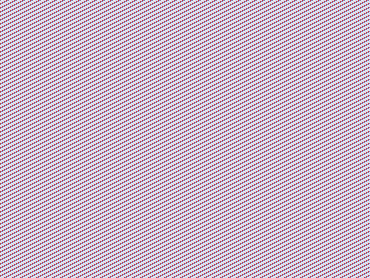

The diagram above was exported from draw.io. Its source (the exported page's mxGraphModel, read from the mxfile embedded in the PNG):
<mxGraphModel dx="840" dy="446" grid="1" gridSize="10" guides="1" tooltips="1" connect="1" arrows="1" fold="1" page="1" pageScale="1" pageWidth="850" pageHeight="1100" math="0" shadow="0">
  <root>
    <mxCell id="0" />
    <mxCell id="1" parent="0" />
    <mxCell id="V8QIglILROeMJGrw62xA-2" value="HW-131" style="whiteSpace=wrap;html=1;aspect=fixed;" vertex="1" parent="1">
      <mxGeometry x="143" y="200" width="50" height="50" as="geometry" />
    </mxCell>
    <mxCell id="V8QIglILROeMJGrw62xA-4" value="5V" style="text;html=1;strokeColor=none;fillColor=none;align=center;verticalAlign=middle;whiteSpace=wrap;rounded=0;" vertex="1" parent="1">
      <mxGeometry x="130" y="250" width="20" height="30" as="geometry" />
    </mxCell>
    <mxCell id="V8QIglILROeMJGrw62xA-5" value="" style="endArrow=none;html=1;rounded=0;entryX=0.133;entryY=1.033;entryDx=0;entryDy=0;entryPerimeter=0;exitX=-0.048;exitY=0.093;exitDx=0;exitDy=0;exitPerimeter=0;" edge="1" parent="1" source="V8QIglILROeMJGrw62xA-24">
      <mxGeometry width="50" height="50" relative="1" as="geometry">
        <mxPoint x="180" y="300" as="sourcePoint" />
        <mxPoint x="185.98000000000002" y="249.99999999999997" as="targetPoint" />
      </mxGeometry>
    </mxCell>
    <mxCell id="V8QIglILROeMJGrw62xA-6" value="GND" style="text;html=1;strokeColor=none;fillColor=none;align=center;verticalAlign=middle;whiteSpace=wrap;rounded=0;" vertex="1" parent="1">
      <mxGeometry x="158" y="250" width="25" height="30" as="geometry" />
    </mxCell>
    <mxCell id="V8QIglILROeMJGrw62xA-7" value="" style="endArrow=none;html=1;rounded=0;entryX=0.133;entryY=1.033;entryDx=0;entryDy=0;entryPerimeter=0;" edge="1" parent="1">
      <mxGeometry width="50" height="50" relative="1" as="geometry">
        <mxPoint x="150" y="290" as="sourcePoint" />
        <mxPoint x="149.98000000000002" y="250" as="targetPoint" />
      </mxGeometry>
    </mxCell>
    <mxCell id="V8QIglILROeMJGrw62xA-8" value="ESP32" style="rounded=0;whiteSpace=wrap;html=1;" vertex="1" parent="1">
      <mxGeometry x="233" y="150" width="120" height="60" as="geometry" />
    </mxCell>
    <mxCell id="V8QIglILROeMJGrw62xA-9" value="SainSmart 20X4 I2C" style="rounded=0;whiteSpace=wrap;html=1;" vertex="1" parent="1">
      <mxGeometry x="233" y="290.13" width="120" height="60" as="geometry" />
    </mxCell>
    <mxCell id="V8QIglILROeMJGrw62xA-11" value="" style="shape=partialRectangle;whiteSpace=wrap;html=1;bottom=0;right=0;fillColor=none;" vertex="1" parent="1">
      <mxGeometry x="102" y="160" width="130" height="120" as="geometry" />
    </mxCell>
    <mxCell id="V8QIglILROeMJGrw62xA-12" value="" style="endArrow=none;html=1;rounded=0;exitX=0;exitY=1;exitDx=0;exitDy=0;" edge="1" parent="1" source="V8QIglILROeMJGrw62xA-11">
      <mxGeometry width="50" height="50" relative="1" as="geometry">
        <mxPoint x="40" y="280" as="sourcePoint" />
        <mxPoint x="150" y="280" as="targetPoint" />
      </mxGeometry>
    </mxCell>
    <mxCell id="V8QIglILROeMJGrw62xA-13" value="VIN" style="text;html=1;strokeColor=none;fillColor=none;align=center;verticalAlign=middle;whiteSpace=wrap;rounded=0;" vertex="1" parent="1">
      <mxGeometry x="190" y="139" width="60" height="30" as="geometry" />
    </mxCell>
    <mxCell id="V8QIglILROeMJGrw62xA-15" value="" style="shape=partialRectangle;whiteSpace=wrap;html=1;bottom=0;right=0;fillColor=none;rotation=-180;" vertex="1" parent="1">
      <mxGeometry x="186" y="190" width="17" height="70" as="geometry" />
    </mxCell>
    <mxCell id="V8QIglILROeMJGrw62xA-19" value="" style="endArrow=none;html=1;rounded=0;exitX=0;exitY=1;exitDx=0;exitDy=0;entryX=0.002;entryY=0.657;entryDx=0;entryDy=0;entryPerimeter=0;" edge="1" parent="1" source="V8QIglILROeMJGrw62xA-15" target="V8QIglILROeMJGrw62xA-8">
      <mxGeometry width="50" height="50" relative="1" as="geometry">
        <mxPoint x="300" y="210" as="sourcePoint" />
        <mxPoint x="230" y="190" as="targetPoint" />
      </mxGeometry>
    </mxCell>
    <mxCell id="V8QIglILROeMJGrw62xA-20" value="GND" style="text;html=1;strokeColor=none;fillColor=none;align=center;verticalAlign=middle;whiteSpace=wrap;rounded=0;" vertex="1" parent="1">
      <mxGeometry x="189" y="167" width="60" height="30" as="geometry" />
    </mxCell>
    <mxCell id="V8QIglILROeMJGrw62xA-21" value="" style="shape=partialRectangle;whiteSpace=wrap;html=1;bottom=0;right=0;fillColor=none;rotation=-90;" vertex="1" parent="1">
      <mxGeometry x="173.66" y="266.57" width="35.86" height="83.56" as="geometry" />
    </mxCell>
    <mxCell id="V8QIglILROeMJGrw62xA-22" value="" style="endArrow=none;html=1;rounded=0;exitX=0.68;exitY=1;exitDx=0;exitDy=0;exitPerimeter=0;entryX=1;entryY=1;entryDx=0;entryDy=0;" edge="1" parent="1">
      <mxGeometry width="50" height="50" relative="1" as="geometry">
        <mxPoint x="185" y="306" as="sourcePoint" />
        <mxPoint x="233" y="306" as="targetPoint" />
      </mxGeometry>
    </mxCell>
    <mxCell id="V8QIglILROeMJGrw62xA-23" value="GND" style="text;html=1;strokeColor=none;fillColor=none;align=center;verticalAlign=middle;whiteSpace=wrap;rounded=0;" vertex="1" parent="1">
      <mxGeometry x="189" y="284" width="60" height="30" as="geometry" />
    </mxCell>
    <mxCell id="V8QIglILROeMJGrw62xA-24" value="VCC" style="text;html=1;strokeColor=none;fillColor=none;align=center;verticalAlign=middle;whiteSpace=wrap;rounded=0;" vertex="1" parent="1">
      <mxGeometry x="189" y="303" width="60" height="30" as="geometry" />
    </mxCell>
    <mxCell id="V8QIglILROeMJGrw62xA-25" value="" style="endArrow=none;html=1;rounded=0;exitX=0.39;exitY=-0.002;exitDx=0;exitDy=0;exitPerimeter=0;" edge="1" parent="1" source="V8QIglILROeMJGrw62xA-9">
      <mxGeometry width="50" height="50" relative="1" as="geometry">
        <mxPoint x="230" y="250" as="sourcePoint" />
        <mxPoint x="280" y="210" as="targetPoint" />
      </mxGeometry>
    </mxCell>
    <mxCell id="V8QIglILROeMJGrw62xA-26" value="D21" style="text;html=1;strokeColor=none;fillColor=none;align=center;verticalAlign=middle;whiteSpace=wrap;rounded=0;" vertex="1" parent="1">
      <mxGeometry x="258" y="201" width="21" height="30" as="geometry" />
    </mxCell>
    <mxCell id="V8QIglILROeMJGrw62xA-27" value="SDA" style="text;html=1;strokeColor=none;fillColor=none;align=center;verticalAlign=middle;whiteSpace=wrap;rounded=0;" vertex="1" parent="1">
      <mxGeometry x="252" y="267" width="26" height="30" as="geometry" />
    </mxCell>
    <mxCell id="V8QIglILROeMJGrw62xA-28" value="D22" style="text;html=1;strokeColor=none;fillColor=none;align=center;verticalAlign=middle;whiteSpace=wrap;rounded=0;" vertex="1" parent="1">
      <mxGeometry x="282" y="201" width="60" height="30" as="geometry" />
    </mxCell>
    <mxCell id="V8QIglILROeMJGrw62xA-29" value="SCL" style="text;html=1;strokeColor=none;fillColor=none;align=center;verticalAlign=middle;whiteSpace=wrap;rounded=0;" vertex="1" parent="1">
      <mxGeometry x="300.5" y="268" width="19" height="30" as="geometry" />
    </mxCell>
    <mxCell id="V8QIglILROeMJGrw62xA-30" value="" style="endArrow=none;html=1;rounded=0;exitX=0.75;exitY=0;exitDx=0;exitDy=0;" edge="1" parent="1" source="V8QIglILROeMJGrw62xA-9">
      <mxGeometry width="50" height="50" relative="1" as="geometry">
        <mxPoint x="324" y="280" as="sourcePoint" />
        <mxPoint x="325.5" y="210" as="targetPoint" />
      </mxGeometry>
    </mxCell>
    <mxCell id="V8QIglILROeMJGrw62xA-31" value="" style="pointerEvents=1;verticalLabelPosition=bottom;shadow=0;dashed=0;align=center;html=1;verticalAlign=top;shape=mxgraph.electrical.resistors.resistor_2;" vertex="1" parent="1">
      <mxGeometry x="325" y="223" width="100" height="20" as="geometry" />
    </mxCell>
    <mxCell id="V8QIglILROeMJGrw62xA-32" value="" style="pointerEvents=1;verticalLabelPosition=bottom;shadow=0;dashed=0;align=center;html=1;verticalAlign=top;shape=mxgraph.electrical.resistors.resistor_2;" vertex="1" parent="1">
      <mxGeometry x="353" y="267" width="100" height="20" as="geometry" />
    </mxCell>
    <mxCell id="V8QIglILROeMJGrw62xA-33" value="" style="endArrow=none;html=1;rounded=0;exitX=1;exitY=0.5;exitDx=0;exitDy=0;exitPerimeter=0;" edge="1" parent="1" source="V8QIglILROeMJGrw62xA-32">
      <mxGeometry width="50" height="50" relative="1" as="geometry">
        <mxPoint x="250" y="290" as="sourcePoint" />
        <mxPoint x="470" y="250" as="targetPoint" />
      </mxGeometry>
    </mxCell>
    <mxCell id="V8QIglILROeMJGrw62xA-34" value="" style="endArrow=none;html=1;rounded=0;exitX=1;exitY=0.5;exitDx=0;exitDy=0;exitPerimeter=0;" edge="1" parent="1" source="V8QIglILROeMJGrw62xA-31">
      <mxGeometry width="50" height="50" relative="1" as="geometry">
        <mxPoint x="250" y="290" as="sourcePoint" />
        <mxPoint x="470" y="250" as="targetPoint" />
      </mxGeometry>
    </mxCell>
    <mxCell id="V8QIglILROeMJGrw62xA-35" value="" style="endArrow=none;html=1;rounded=0;" edge="1" parent="1">
      <mxGeometry width="50" height="50" relative="1" as="geometry">
        <mxPoint x="470" y="360" as="sourcePoint" />
        <mxPoint x="470" y="250" as="targetPoint" />
      </mxGeometry>
    </mxCell>
    <mxCell id="V8QIglILROeMJGrw62xA-36" value="" style="endArrow=none;html=1;rounded=0;" edge="1" parent="1">
      <mxGeometry width="50" height="50" relative="1" as="geometry">
        <mxPoint x="470" y="360" as="sourcePoint" />
        <mxPoint x="150" y="360" as="targetPoint" />
      </mxGeometry>
    </mxCell>
    <mxCell id="V8QIglILROeMJGrw62xA-37" value="4.7kohm" style="text;html=1;strokeColor=none;fillColor=none;align=center;verticalAlign=middle;whiteSpace=wrap;rounded=0;fontSize=10;" vertex="1" parent="1">
      <mxGeometry x="390" y="245" width="30" height="30" as="geometry" />
    </mxCell>
    <mxCell id="V8QIglILROeMJGrw62xA-38" value="4.7kohm" style="text;html=1;strokeColor=none;fillColor=none;align=center;verticalAlign=middle;whiteSpace=wrap;rounded=0;fontSize=10;" vertex="1" parent="1">
      <mxGeometry x="360" y="201" width="30" height="30" as="geometry" />
    </mxCell>
    <mxCell id="V8QIglILROeMJGrw62xA-39" value="" style="endArrow=none;html=1;rounded=0;exitX=0;exitY=0;exitDx=0;exitDy=0;" edge="1" parent="1" source="V8QIglILROeMJGrw62xA-21">
      <mxGeometry width="50" height="50" relative="1" as="geometry">
        <mxPoint x="250" y="290" as="sourcePoint" />
        <mxPoint x="150" y="360" as="targetPoint" />
      </mxGeometry>
    </mxCell>
    <mxCell id="V8QIglILROeMJGrw62xA-40" value="" style="endArrow=none;html=1;rounded=0;entryX=0;entryY=0.5;entryDx=0;entryDy=0;entryPerimeter=0;exitX=1;exitY=0.25;exitDx=0;exitDy=0;" edge="1" parent="1" source="V8QIglILROeMJGrw62xA-27" target="V8QIglILROeMJGrw62xA-32">
      <mxGeometry width="50" height="50" relative="1" as="geometry">
        <mxPoint x="250" y="290" as="sourcePoint" />
        <mxPoint x="300" y="240" as="targetPoint" />
      </mxGeometry>
    </mxCell>
    <mxCell id="V8QIglILROeMJGrw62xA-41" value="" style="ellipse;whiteSpace=wrap;html=1;fillColor=#000000;" vertex="1" parent="1">
      <mxGeometry x="321" y="227" width="10" height="10" as="geometry" />
    </mxCell>
    <mxCell id="V8QIglILROeMJGrw62xA-45" value="" style="ellipse;whiteSpace=wrap;html=1;fillColor=#000000;" vertex="1" parent="1">
      <mxGeometry x="145" y="276.13" width="10" height="10" as="geometry" />
    </mxCell>
    <mxCell id="V8QIglILROeMJGrw62xA-46" value="" style="ellipse;whiteSpace=wrap;html=1;fillColor=#000000;" vertex="1" parent="1">
      <mxGeometry x="145" y="321" width="10" height="10" as="geometry" />
    </mxCell>
    <mxCell id="V8QIglILROeMJGrw62xA-47" value="" style="ellipse;whiteSpace=wrap;html=1;fillColor=#000000;" vertex="1" parent="1">
      <mxGeometry x="276" y="268" width="10" height="10" as="geometry" />
    </mxCell>
    <mxCell id="V8QIglILROeMJGrw62xA-48" value="" style="ellipse;whiteSpace=wrap;html=1;fillColor=#000000;" vertex="1" parent="1">
      <mxGeometry x="184" y="256" width="10" height="10" as="geometry" />
    </mxCell>
    <mxCell id="V8QIglILROeMJGrw62xA-49" value="" style="endArrow=none;html=1;rounded=0;" edge="1" parent="1">
      <mxGeometry width="50" height="50" relative="1" as="geometry">
        <mxPoint x="203" y="190" as="sourcePoint" />
        <mxPoint x="203" y="100" as="targetPoint" />
      </mxGeometry>
    </mxCell>
    <mxCell id="V8QIglILROeMJGrw62xA-50" value="" style="ellipse;whiteSpace=wrap;html=1;fillColor=#000000;" vertex="1" parent="1">
      <mxGeometry x="198.52" y="184" width="10" height="10" as="geometry" />
    </mxCell>
    <mxCell id="V8QIglILROeMJGrw62xA-52" value="" style="html=1;shape=mxgraph.electrical.electro-mechanical.pushbutton;aspect=fixed;elSwitchState=off;" vertex="1" parent="1">
      <mxGeometry x="203" y="84" width="75" height="20" as="geometry" />
    </mxCell>
    <mxCell id="V8QIglILROeMJGrw62xA-53" value="" style="endArrow=none;html=1;rounded=0;exitX=1;exitY=0.8;exitDx=0;exitDy=0;entryX=0.375;entryY=0;entryDx=0;entryDy=0;entryPerimeter=0;" edge="1" parent="1" source="V8QIglILROeMJGrw62xA-52" target="V8QIglILROeMJGrw62xA-8">
      <mxGeometry width="50" height="50" relative="1" as="geometry">
        <mxPoint x="290" y="200" as="sourcePoint" />
        <mxPoint x="340" y="150" as="targetPoint" />
      </mxGeometry>
    </mxCell>
    <mxCell id="V8QIglILROeMJGrw62xA-54" value="D13" style="text;html=1;strokeColor=none;fillColor=none;align=center;verticalAlign=middle;whiteSpace=wrap;rounded=0;" vertex="1" parent="1">
      <mxGeometry x="254.5" y="128" width="21" height="30" as="geometry" />
    </mxCell>
  </root>
</mxGraphModel>